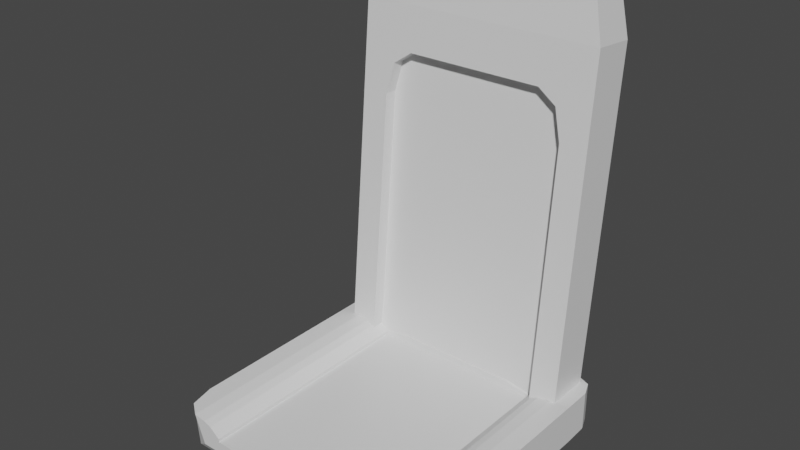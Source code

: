# Source: seat.blend  (saved by Blender 2.92.15; exported with 4.5.12 LTS)
import bpy
from mathutils import Matrix  # noqa: F401  (used for matrix-valued properties, if any)

bpy.ops.wm.read_factory_settings(use_empty=True)
scene = bpy.context.scene
scene.name = 'Scene'

# ---- collections
col_collection = bpy.data.collections.new('Collection'); scene.collection.children.link(col_collection)

# ---- materials (node trees are filled in below, after node groups)
mat_material = bpy.data.materials.new('Material')
mat_material.alpha_threshold = 0.0
mat_material.use_transparent_shadow = False
mat_material.line_color = (0.0, 0.0, 0.0, 1.0)

# ---- material node trees
mat_material.use_nodes = True; mat_material.node_tree.nodes.clear()
_N = mat_material.node_tree.nodes; _L = mat_material.node_tree.links
n0 = _N.new('ShaderNodeOutputMaterial'); n0.name = 'Material Output'; n0.location = (300, 300)
n1 = _N.new('ShaderNodeBsdfPrincipled'); n1.name = 'Principled BSDF'; n1.location = (10, 300)
n1.distribution = 'GGX'
n1.subsurface_method = 'BURLEY'
n1.inputs[2].default_value = 0.4
n1.inputs[3].default_value = 1.45
n1.inputs[27].default_value = (0.0, 0.0, 0.0, 1.0)
n1.inputs[28].default_value = 1.0
_L.new(n1.outputs[0], n0.inputs[0])
n0.is_active_output = True

# ---- world
world_world = bpy.data.worlds.new('World'); scene.world = world_world
world_world.use_nodes = True; world_world.node_tree.nodes.clear()
_N = world_world.node_tree.nodes; _L = world_world.node_tree.links
n0 = _N.new('ShaderNodeOutputWorld'); n0.name = 'World Output'; n0.location = (300, 300)
n1 = _N.new('ShaderNodeBackground'); n1.name = 'Background'; n1.location = (10, 300)
n1.inputs[0].default_value = (0.05088, 0.05088, 0.05088, 1.0)
_L.new(n1.outputs[0], n0.inputs[0])
n0.is_active_output = True
world_world.color = (0.05088, 0.05088, 0.05088)
world_world.use_sun_shadow = False
world_world.sun_shadow_jitter_overblur = 0.0

# ---- meshes
me_cube_002 = bpy.data.meshes.new('Cube.002')
me_cube_002.from_pydata([(-0.7, 0.7041, 0.02548), (0.7, 0.7041, 0.02548), (-0.9, 0.6094, 0.02288), (-0.9, 0.9297, -0.005147), (0.9, 0.6094, 0.02288), (0.9, 0.9297, -0.005147), (-0.6448, 0.9157, 3.001), (-0.9, 0.8333, 2.582), (-0.8252, 0.8728, 2.88), (-0.6448, 1.145, 2.981), (-0.9, 1.154, 2.554), (-0.8252, 1.166, 2.854), (0.6448, 0.9157, 3.001), (0.9, 0.8333, 2.582), (0.8252, 0.8728, 2.88), (0.6448, 1.145, 2.981), (0.9, 1.154, 2.554), (0.8252, 1.166, 2.854), (-0.7, 0.6103, 0.03368), (0.7, 0.6103, 0.03368), (-0.5066, 0.8988, 2.252), (-0.7, 0.8708, 1.931), (-0.6434, 0.8906, 2.158), (-0.7, 0.7771, 1.94), (-0.5066, 0.8051, 2.26), (-0.6434, 0.7969, 2.166), (0.7, 0.8708, 1.931), (0.5066, 0.8988, 2.252), (0.6434, 0.8906, 2.158), (0.5066, 0.8051, 2.26), (0.7, 0.7771, 1.94), (0.6434, 0.7969, 2.166), (0.64, 0.7, 0.04), (-0.64, 0.7, 0.04), (-0.8586, -1.0, 0.16), (-0.8586, 0.9186, 0.16), (0.8586, 0.9186, 0.16), (0.8586, -1.0, 0.16), (-0.7712, -1.0, 0.146), (-0.7712, 0.8312, 0.146), (0.7712, 0.8312, 0.146), (0.7712, -1.0, 0.146), (0.64, 0.7, 0.06315), (0.717, 0.777, 0.1251), (0.4388, 0.7, 0.09535), (0.717, -1.0, 0.1251), (0.64, -1.0, 0.06315), (-0.64, -1.0, 0.06315), (-0.717, -1.0, 0.1251), (-0.717, 0.777, 0.1251), (-0.64, 0.7, 0.06315), (-0.4388, 0.7, 0.09535), (-1.0, -0.7453, 0.16), (-0.8586, -1.0, 0.16), (-0.9586, -0.9254, 0.16), (-0.9254, -0.9254, -0.16), (0.8586, -1.0, 0.16), (1.0, -0.7453, 0.16), (0.9586, -0.9254, 0.16), (0.9254, -0.9254, -0.16), (1.0, 0.8507, 0.16), (0.8507, 1.0, 0.16), (0.9563, 0.9563, 0.16), (-0.8507, 1.0, 0.16), (-1.0, 0.8507, 0.16), (-0.9563, 0.9563, 0.16), (-0.64, -1.0, 0.04), (-0.64, -0.295, 0.04), (0.64, -0.295, 0.04), (0.64, -1.0, 0.04), (-0.9254, -0.9254, -0.16), (-0.7852, -1.0, -0.0472), (0.7852, -1.0, -0.0472), (0.9254, -0.9254, -0.16), (0.8154, 0.8227, -0.16), (0.8507, 1.0, -0.1316), (1.0, 0.8507, -0.1316), (0.8205, 0.8205, -0.16), (0.9563, 0.9563, -0.1316), (-1.0, 0.8507, -0.1316), (-0.8154, 0.8227, -0.16), (-0.8507, 1.0, -0.1316), (-0.8205, 0.8205, -0.16), (-0.9563, 0.9563, -0.1316), (0.9254, -0.9254, -0.16), (1.0, -0.7453, -0.1421), (1.0, 0.68, -0.1421), (0.888, 0.6577, -0.16), (-1.0, -0.7453, -0.1421), (-0.9254, -0.9254, -0.16), (-0.888, 0.6577, -0.16), (-1.0, 0.68, -0.1421)], [], [(15, 9, 6, 12), (5, 16, 13, 4), (2, 7, 10, 3), (3, 5, 4, 2), (3, 10, 16, 5), (6, 9, 11, 8), (8, 11, 10, 7), (9, 15, 17, 11), (11, 17, 16, 10), (15, 12, 14, 17), (17, 14, 13, 16), (12, 6, 8, 14), (14, 8, 7, 13), (19, 4, 13, 7, 2, 18, 23, 25, 24, 29, 31, 30), (24, 20, 27, 29), (19, 1, 0, 18), (18, 0, 21, 23), (18, 2, 4, 19), (20, 24, 25, 22), (22, 25, 23, 21), (30, 26, 1, 19), (29, 27, 28, 31), (31, 28, 26, 30), (20, 22, 21, 0, 1, 26, 28, 27), (56, 72, 73, 59, 58), (36, 35, 39, 40), (66, 47, 48, 38, 34, 53, 71, 72, 56, 37, 41, 45, 46, 69), (37, 36, 40, 41), (56, 58, 57, 60, 62, 61, 63, 65, 64, 52, 54, 53, 34, 35, 36, 37), (49, 51, 44, 43, 40, 39), (70, 71, 53, 54, 55), (68, 32, 33, 67), (43, 45, 41, 40), (35, 34, 38, 39), (42, 43, 44), (42, 46, 45, 43), (51, 50, 33, 32, 42, 44), (49, 50, 51), (47, 50, 49, 48), (48, 49, 39, 38), (86, 87, 77, 78, 76), (88, 52, 64, 79, 91), (63, 81, 83, 65), (86, 76, 60, 57, 85), (32, 68, 69, 46, 42), (65, 83, 79, 64), (81, 63, 61, 75), (60, 76, 78, 62), (82, 90, 91, 79, 83), (58, 59, 84, 85, 57), (66, 69, 68, 67), (70, 73, 72, 71), (33, 50, 47, 66, 67), (77, 74, 75, 78), (80, 82, 83, 81), (74, 80, 81, 75), (62, 78, 75, 61), (86, 85, 84, 87), (55, 54, 52, 88, 89), (88, 91, 90, 89), (90, 82, 80, 74, 77, 87, 84, 59, 73, 70, 55, 89)])
_uv = me_cube_002.uv_layers.new(name='UVMap')
_uv.uv.foreach_set('vector', [0.6604, 0.5354, 0.8396, 0.5354, 0.8396, 0.7146, 0.6604, 0.7146, 0.375, 0.5, 0.5896, 0.5, 0.5896, 0.75, 0.375, 0.75, 0.375, 0.0, 0.5896, 0.0, 0.5896, 0.25, 0.375, 0.25, 0.125, 0.5, 0.375, 0.5, 0.375, 0.75, 0.125, 0.75, 0.375, 0.25, 0.5896, 0.25, 0.5896, 0.5, 0.375, 0.5, 0.8396, 0.7146, 0.8396, 0.5354, 0.875, 0.5104, 0.875, 0.7396, 0.625, 0.01038, 0.625, 0.2396, 0.5896, 0.25, 0.5896, 0.0, 0.8396, 0.5354, 0.6604, 0.5354, 0.6354, 0.5, 0.8646, 0.5, 0.625, 0.2604, 0.625, 0.4896, 0.5896, 0.5, 0.5896, 0.25, 0.6604, 0.5354, 0.6604, 0.7146, 0.625, 0.7396, 0.625, 0.5104, 0.625, 0.5104, 0.625, 0.7396, 0.5896, 0.75, 0.5896, 0.5, 0.6604, 0.7146, 0.8396, 0.7146, 0.8646, 0.75, 0.6354, 0.75, 0.625, 0.7604, 0.625, 0.9896, 0.5896, 1.0, 0.5896, 0.75, 0.3759, 0.7778, 0.375, 0.75, 0.5896, 0.75, 0.5896, 1.0, 0.375, 1.0, 0.3759, 0.9722, 0.5357, 0.9722, 0.5547, 0.9644, 0.5625, 0.9454, 0.5625, 0.8046, 0.6016, 0.6063, 0.5357, 0.7778, 0.8405, 0.5167, 0.8405, 0.5, 0.6595, 0.5, 0.6595, 0.5167, 0.375, 0.5167, 0.375, 0.5, 0.125, 0.5, 0.125, 0.5167, 0.375, 0.2333, 0.375, 0.25, 0.589, 0.25, 0.589, 0.2333, 0.3759, 0.9722, 0.375, 1.0, 0.375, 0.75, 0.3759, 0.7778, 0.8405, 0.5, 0.8405, 0.5167, 0.875, 0.5167, 0.875, 0.5, 0.625, 0.25, 0.625, 0.2333, 0.589, 0.2333, 0.589, 0.25, 0.589, 0.5167, 0.589, 0.5, 0.375, 0.5, 0.375, 0.5167, 0.6595, 0.5167, 0.6595, 0.5, 0.6215, 0.4966, 0.6016, 0.6063, 0.6016, 0.6063, 0.6215, 0.4966, 0.589, 0.5, 0.589, 0.5167, 0.625, 0.2845, 0.6145, 0.2601, 0.589, 0.25, 0.375, 0.25, 0.375, 0.5, 0.589, 0.5, 0.6215, 0.4966, 0.625, 0.4655, 0.625, 0.7677, 0.4631, 0.7768, 0.3719, 0.7469, 0.3719, 0.7469, 0.6267, 0.7469, 0.6427, 0.5102, 0.8573, 0.5102, 0.8464, 0.5211, 0.6536, 0.5211, 0.5312, 0.955, 0.5493, 0.955, 0.5977, 0.9646, 0.6141, 0.9714, 0.625, 0.9823, 0.625, 0.9823, 0.4631, 0.9732, 0.4631, 0.7768, 0.625, 0.7677, 0.625, 0.7677, 0.6141, 0.7786, 0.5977, 0.7854, 0.5493, 0.795, 0.5312, 0.795, 0.6427, 0.75, 0.6427, 0.5102, 0.6536, 0.5211, 0.6536, 0.75, 0.6427, 0.75, 0.6267, 0.7469, 0.625, 0.7182, 0.625, 0.5187, 0.6268, 0.5018, 0.6437, 0.5, 0.8563, 0.5, 0.7065, 0.3352, 0.875, 0.5187, 0.875, 0.7182, 0.8698, 0.7407, 0.8573, 0.75, 0.8573, 0.75, 0.8573, 0.5102, 0.6427, 0.5102, 0.6427, 0.75, 0.8396, 0.5279, 0.8048, 0.5375, 0.6952, 0.5375, 0.6604, 0.5279, 0.6536, 0.5211, 0.8464, 0.5211, 0.375, 1.0, 0.4631, 0.9732, 0.625, 0.9823, 0.625, 1.0, 0.375, 1.0, 0.375, 0.6036, 0.375, 0.5, 0.125, 0.5, 0.125, 0.6036, 0.6604, 0.5279, 0.6604, 0.75, 0.6536, 0.75, 0.6536, 0.5211, 0.8573, 0.5102, 0.8573, 0.75, 0.8464, 0.75, 0.8464, 0.5211, 0.67, 0.5464, 0.6604, 0.5279, 0.6952, 0.5375, 0.67, 0.5375, 0.67, 0.75, 0.6604, 0.75, 0.6604, 0.5279, 0.4182, 0.2893, 0.3931, 0.25, 0.375, 0.25, 0.375, 0.5, 0.3931, 0.5, 0.4182, 0.4607, 0.8396, 0.5279, 0.83, 0.5375, 0.8048, 0.5375, 0.83, 0.75, 0.83, 0.5375, 0.8396, 0.5279, 0.8396, 0.75, 0.8396, 0.75, 0.8396, 0.5279, 0.8464, 0.5211, 0.8464, 0.75, 0.389, 0.54, 0.3615, 0.5423, 0.3534, 0.5217, 0.3957, 0.5018, 0.3972, 0.5187, 0.389, 0.03184, 0.625, 0.03184, 0.625, 0.2313, 0.3972, 0.2313, 0.389, 0.21, 0.625, 0.2687, 0.3972, 0.2687, 0.3301, 0.3352, 0.7065, 0.3352, 0.389, 0.54, 0.3972, 0.5187, 0.625, 0.5187, 0.625, 0.7182, 0.389, 0.7182, 0.375, 0.5, 0.375, 0.6036, 0.375, 0.6771, 0.3931, 0.6771, 0.3931, 0.5, 0.7065, 0.3352, 0.3301, 0.3352, 0.3972, 0.2313, 0.625, 0.2313, 0.3972, 0.2687, 0.625, 0.2687, 0.625, 0.4813, 0.3972, 0.4813, 0.625, 0.5187, 0.3972, 0.5187, 0.3957, 0.5018, 0.6268, 0.5018, 0.1737, 0.4951, 0.1554, 0.5257, 0.125, 0.54, 0.125, 0.5187, 0.2935, 0.3352, 0.6267, 0.7469, 0.3719, 0.7469, 0.3719, 0.7469, 0.389, 0.7182, 0.625, 0.7182, 0.5312, 0.955, 0.5312, 0.795, 0.5312, 0.795, 0.5312, 0.955, 0.1343, 0.7407, 0.3719, 0.7469, 0.3432, 0.75, 0.1568, 0.75, 0.375, 0.25, 0.3931, 0.25, 0.3931, 0.07292, 0.375, 0.07292, 0.375, 0.1464, 0.3534, 0.5217, 0.3528, 0.5215, 0.3563, 0.5, 0.3732, 0.5018, 0.174, 0.4952, 0.1737, 0.4951, 0.2935, 0.3352, 0.1437, 0.5, 0.3528, 0.5215, 0.174, 0.4952, 0.1437, 0.5, 0.3563, 0.5, 0.6268, 0.5018, 0.3957, 0.5018, 0.3972, 0.4813, 0.625, 0.4813, 0.389, 0.54, 0.389, 0.7182, 0.3719, 0.7469, 0.3615, 0.5423, 0.375, 0.0, 0.625, 0.0, 0.625, 0.03184, 0.389, 0.03184, 0.375, 0.0, 0.125, 0.7182, 0.125, 0.5766, 0.1554, 0.5257, 0.1343, 0.7407, 0.1554, 0.5257, 0.1737, 0.4951, 0.174, 0.4952, 0.3528, 0.5215, 0.3534, 0.5217, 0.3615, 0.5423, 0.3719, 0.7469, 0.3719, 0.7469, 0.3719, 0.7469, 0.1343, 0.7407, 0.1343, 0.7407, 0.1343, 0.7407])
me_cube_002.materials.append(mat_material)
me_cube_002.use_remesh_fix_poles = True
me_cube_002.use_remesh_preserve_attributes = False
me_cube_002.use_mirror_vertex_groups = False
me_cube_002.update()

# ---- objects
ob_cube_001 = bpy.data.objects.new('Cube.001', me_cube_002)

# ---- transforms, parenting, visibility, modifiers, constraints
ob_cube_001.location = (0.0, 0.0, 0.0)
ob_cube_001.lineart.crease_threshold = 0.0

# ---- collection membership
col_collection.objects.link(ob_cube_001)

# ---- scene / render settings (as saved in the file)
scene.frame_start = 1; scene.frame_end = 250; scene.frame_set(1)
scene.render.engine = 'BLENDER_EEVEE_NEXT'
scene.cycles.use_denoising = False
scene.cycles.samples = 128
scene.cycles.sampling_pattern = 'TABULATED_SOBOL'
scene.cycles.use_adaptive_sampling = False
scene.cycles.use_light_tree = False
scene.view_settings.view_transform = 'Filmic'
bpy.context.view_layer.update()

# ---- added for rendering (the .blend has no active camera and no usable light): camera, sun
cam_auto = bpy.data.cameras.new('AutoCamera')
cam_auto.lens = 50.0
cam_auto.sensor_width = 36.0
cam_auto.clip_end = 1000.0
ob_auto_camera = bpy.data.objects.new('AutoCamera', cam_auto)
scene.collection.objects.link(ob_auto_camera)
ob_auto_camera.location = (3.99956, -4.71624, 4.62023)
ob_auto_camera.rotation_euler = (1.09748, -7.21219e-08, 0.694738)
scene.camera = ob_auto_camera
light_auto_sun = bpy.data.lights.new('AutoSun', 'SUN')
light_auto_sun.energy = 3.0
light_auto_sun.angle = 0.0523599
ob_auto_sun = bpy.data.objects.new('AutoSun', light_auto_sun)
scene.collection.objects.link(ob_auto_sun)
ob_auto_sun.rotation_euler = (0.872665, 0.174533, 0.523599)
bpy.context.view_layer.update()
